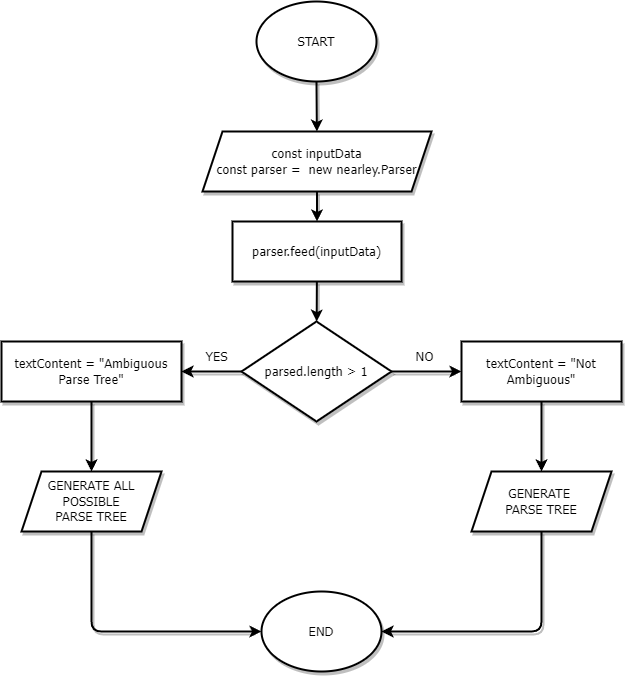

The diagram above was exported from draw.io. Its source (the exported page's mxGraphModel, read from the mxfile embedded in the PNG):
<mxGraphModel dx="1297" dy="889" grid="1" gridSize="10" guides="1" tooltips="1" connect="1" arrows="1" fold="1" page="1" pageScale="1" pageWidth="850" pageHeight="1100" math="0" shadow="0">
  <root>
    <mxCell id="0" />
    <mxCell id="1" parent="0" />
    <mxCell id="4" value="" style="edgeStyle=none;html=1;strokeWidth=2;fontStyle=0;fontFamily=Tahoma;fontSize=13;labelBackgroundColor=none;labelBorderColor=none;shadow=1;" parent="1" source="2" target="3" edge="1">
      <mxGeometry relative="1" as="geometry" />
    </mxCell>
    <mxCell id="2" value="START" style="ellipse;whiteSpace=wrap;html=1;strokeWidth=2;fontStyle=0;fontFamily=Tahoma;fontSize=13;labelBackgroundColor=none;labelBorderColor=none;shadow=1;" parent="1" vertex="1">
      <mxGeometry x="365" y="70" width="120" height="80" as="geometry" />
    </mxCell>
    <mxCell id="7" value="" style="edgeStyle=none;html=1;entryX=0.5;entryY=0;entryDx=0;entryDy=0;strokeWidth=2;fontStyle=0;fontFamily=Tahoma;fontSize=13;labelBackgroundColor=none;labelBorderColor=none;shadow=1;" parent="1" source="3" target="11" edge="1">
      <mxGeometry relative="1" as="geometry" />
    </mxCell>
    <mxCell id="3" value="const inputData&lt;br style=&quot;font-size: 13px;&quot;&gt;const parser =&amp;nbsp; new nearley.Parser" style="shape=parallelogram;perimeter=parallelogramPerimeter;whiteSpace=wrap;html=1;fixedSize=1;strokeWidth=2;fontStyle=0;fontFamily=Tahoma;fontSize=13;labelBackgroundColor=none;labelBorderColor=none;shadow=1;" parent="1" vertex="1">
      <mxGeometry x="311" y="200" width="229" height="60" as="geometry" />
    </mxCell>
    <mxCell id="17" value="" style="edgeStyle=none;html=1;strokeWidth=2;fontStyle=0;fontFamily=Tahoma;fontSize=13;labelBackgroundColor=none;labelBorderColor=none;shadow=1;" parent="1" source="5" target="6" edge="1">
      <mxGeometry relative="1" as="geometry" />
    </mxCell>
    <mxCell id="23" value="" style="edgeStyle=none;html=1;strokeWidth=2;fontStyle=0;fontFamily=Tahoma;fontSize=13;labelBackgroundColor=none;labelBorderColor=none;shadow=1;" edge="1" parent="1" source="5" target="22">
      <mxGeometry relative="1" as="geometry" />
    </mxCell>
    <mxCell id="5" value="parsed.length &amp;gt; 1" style="rhombus;whiteSpace=wrap;html=1;rounded=0;shadow=1;strokeWidth=2;fontStyle=0;fontFamily=Tahoma;fontSize=13;labelBackgroundColor=none;labelBorderColor=none;" parent="1" vertex="1">
      <mxGeometry x="350" y="390" width="150" height="100" as="geometry" />
    </mxCell>
    <mxCell id="19" value="" style="edgeStyle=none;html=1;entryX=0.5;entryY=0;entryDx=0;entryDy=0;strokeWidth=2;fontStyle=0;fontFamily=Tahoma;fontSize=13;labelBackgroundColor=none;labelBorderColor=none;shadow=1;" parent="1" source="6" target="27" edge="1">
      <mxGeometry relative="1" as="geometry">
        <mxPoint x="200" y="540" as="targetPoint" />
      </mxGeometry>
    </mxCell>
    <mxCell id="6" value="textContent = &quot;Ambiguous Parse Tree&lt;span style=&quot;font-size: 13px;&quot;&gt;&quot;&lt;/span&gt;" style="rounded=0;whiteSpace=wrap;html=1;strokeWidth=2;fontStyle=0;fontFamily=Tahoma;fontSize=13;labelBackgroundColor=none;labelBorderColor=none;shadow=1;" parent="1" vertex="1">
      <mxGeometry x="110" y="410" width="180" height="60" as="geometry" />
    </mxCell>
    <mxCell id="9" value="END" style="ellipse;whiteSpace=wrap;html=1;strokeWidth=2;fontStyle=0;fontFamily=Tahoma;fontSize=13;labelBackgroundColor=none;labelBorderColor=none;shadow=1;" parent="1" vertex="1">
      <mxGeometry x="370" y="660" width="120" height="80" as="geometry" />
    </mxCell>
    <mxCell id="13" value="" style="edgeStyle=none;html=1;strokeWidth=2;fontStyle=0;fontFamily=Tahoma;fontSize=13;labelBackgroundColor=none;labelBorderColor=none;shadow=1;" parent="1" source="11" target="5" edge="1">
      <mxGeometry relative="1" as="geometry" />
    </mxCell>
    <mxCell id="11" value="parser.feed(inputData)" style="rounded=0;whiteSpace=wrap;html=1;strokeWidth=2;fontStyle=0;fontFamily=Tahoma;fontSize=13;labelBackgroundColor=none;labelBorderColor=none;shadow=1;" parent="1" vertex="1">
      <mxGeometry x="341" y="290" width="169" height="60" as="geometry" />
    </mxCell>
    <mxCell id="15" value="NO" style="text;html=1;align=center;verticalAlign=middle;resizable=0;points=[];autosize=1;strokeWidth=2;fontStyle=0;fontFamily=Tahoma;fontSize=13;labelBackgroundColor=none;labelBorderColor=none;shadow=1;" parent="1" vertex="1">
      <mxGeometry x="513" y="410" width="40" height="30" as="geometry" />
    </mxCell>
    <mxCell id="16" value="YES" style="text;html=1;align=center;verticalAlign=middle;resizable=0;points=[];autosize=1;strokeWidth=2;fontStyle=0;fontFamily=Tahoma;fontSize=13;labelBackgroundColor=none;labelBorderColor=none;shadow=1;" parent="1" vertex="1">
      <mxGeometry x="300" y="410" width="50" height="30" as="geometry" />
    </mxCell>
    <mxCell id="20" style="edgeStyle=none;html=1;entryX=0;entryY=0.5;entryDx=0;entryDy=0;exitX=0.5;exitY=1;exitDx=0;exitDy=0;strokeWidth=2;fontStyle=0;fontFamily=Tahoma;fontSize=13;labelBackgroundColor=none;labelBorderColor=none;shadow=1;" parent="1" source="27" target="9" edge="1">
      <mxGeometry relative="1" as="geometry">
        <Array as="points">
          <mxPoint x="200" y="700" />
        </Array>
        <mxPoint x="200" y="600" as="sourcePoint" />
      </mxGeometry>
    </mxCell>
    <mxCell id="29" value="" style="edgeStyle=none;html=1;strokeWidth=2;fontStyle=0;fontFamily=Tahoma;fontSize=13;labelBackgroundColor=none;labelBorderColor=none;shadow=1;" edge="1" parent="1" source="22" target="28">
      <mxGeometry relative="1" as="geometry" />
    </mxCell>
    <mxCell id="22" value="textContent = &quot;Not Ambiguous&lt;span style=&quot;font-size: 13px;&quot;&gt;&quot;&lt;/span&gt;" style="rounded=0;whiteSpace=wrap;html=1;strokeWidth=2;fontStyle=0;fontFamily=Tahoma;fontSize=13;labelBackgroundColor=none;labelBorderColor=none;shadow=1;" vertex="1" parent="1">
      <mxGeometry x="570" y="410" width="160" height="60" as="geometry" />
    </mxCell>
    <mxCell id="27" value="GENERATE ALL POSSIBLE &lt;br style=&quot;font-size: 13px;&quot;&gt;PARSE TREE" style="shape=parallelogram;perimeter=parallelogramPerimeter;whiteSpace=wrap;html=1;fixedSize=1;rounded=0;shadow=1;strokeWidth=2;fontStyle=0;fontFamily=Tahoma;fontSize=13;labelBackgroundColor=none;labelBorderColor=none;" vertex="1" parent="1">
      <mxGeometry x="130" y="540" width="140" height="60" as="geometry" />
    </mxCell>
    <mxCell id="30" style="edgeStyle=none;html=1;exitX=0.5;exitY=1;exitDx=0;exitDy=0;entryX=1;entryY=0.5;entryDx=0;entryDy=0;strokeWidth=2;fontStyle=0;fontFamily=Tahoma;fontSize=13;labelBackgroundColor=none;labelBorderColor=none;shadow=1;" edge="1" parent="1" source="28" target="9">
      <mxGeometry relative="1" as="geometry">
        <Array as="points">
          <mxPoint x="650" y="700" />
        </Array>
      </mxGeometry>
    </mxCell>
    <mxCell id="28" value="GENERATE&amp;nbsp;&lt;br style=&quot;font-size: 13px;&quot;&gt;PARSE TREE" style="shape=parallelogram;perimeter=parallelogramPerimeter;whiteSpace=wrap;html=1;fixedSize=1;rounded=0;shadow=1;strokeWidth=2;fontStyle=0;fontFamily=Tahoma;fontSize=13;labelBackgroundColor=none;labelBorderColor=none;" vertex="1" parent="1">
      <mxGeometry x="580" y="540" width="140" height="60" as="geometry" />
    </mxCell>
  </root>
</mxGraphModel>